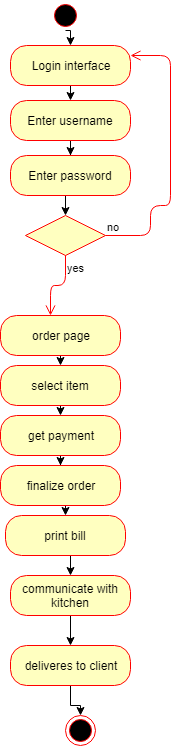

The diagram above was exported from draw.io. Its source (the exported page's mxGraphModel, read from the mxfile embedded in the PNG):
<mxGraphModel dx="285" dy="425" grid="1" gridSize="10" guides="1" tooltips="1" connect="1" arrows="1" fold="1" page="1" pageScale="1" pageWidth="850" pageHeight="1100" math="0" shadow="0">
  <root>
    <mxCell id="0" />
    <mxCell id="1" parent="0" />
    <mxCell id="y0F3Ey2d7SLXL_gykHny-1" style="edgeStyle=orthogonalEdgeStyle;rounded=0;orthogonalLoop=1;jettySize=auto;html=1;exitX=0.5;exitY=1;exitDx=0;exitDy=0;entryX=0.5;entryY=0;entryDx=0;entryDy=0;" edge="1" parent="1" source="y0F3Ey2d7SLXL_gykHny-2" target="y0F3Ey2d7SLXL_gykHny-5">
      <mxGeometry relative="1" as="geometry" />
    </mxCell>
    <mxCell id="y0F3Ey2d7SLXL_gykHny-2" value="Login interface" style="rounded=1;whiteSpace=wrap;html=1;arcSize=40;fontColor=#000000;fillColor=#ffffc0;strokeColor=#ff0000;" vertex="1" parent="1">
      <mxGeometry x="110" y="70" width="120" height="40" as="geometry" />
    </mxCell>
    <mxCell id="y0F3Ey2d7SLXL_gykHny-3" style="edgeStyle=orthogonalEdgeStyle;rounded=0;orthogonalLoop=1;jettySize=auto;html=1;exitX=0.5;exitY=1;exitDx=0;exitDy=0;entryX=0.5;entryY=0;entryDx=0;entryDy=0;" edge="1" parent="1" target="y0F3Ey2d7SLXL_gykHny-2">
      <mxGeometry relative="1" as="geometry">
        <mxPoint x="165" y="55" as="sourcePoint" />
      </mxGeometry>
    </mxCell>
    <mxCell id="y0F3Ey2d7SLXL_gykHny-4" value="" style="edgeStyle=orthogonalEdgeStyle;rounded=0;orthogonalLoop=1;jettySize=auto;html=1;" edge="1" parent="1" source="y0F3Ey2d7SLXL_gykHny-5" target="y0F3Ey2d7SLXL_gykHny-7">
      <mxGeometry relative="1" as="geometry" />
    </mxCell>
    <mxCell id="y0F3Ey2d7SLXL_gykHny-5" value="Enter username" style="rounded=1;whiteSpace=wrap;html=1;arcSize=40;fontColor=#000000;fillColor=#ffffc0;strokeColor=#ff0000;" vertex="1" parent="1">
      <mxGeometry x="110" y="125" width="120" height="40" as="geometry" />
    </mxCell>
    <mxCell id="y0F3Ey2d7SLXL_gykHny-6" style="edgeStyle=orthogonalEdgeStyle;rounded=0;orthogonalLoop=1;jettySize=auto;html=1;exitX=0.5;exitY=1;exitDx=0;exitDy=0;entryX=0.5;entryY=0;entryDx=0;entryDy=0;" edge="1" parent="1" source="y0F3Ey2d7SLXL_gykHny-7" target="y0F3Ey2d7SLXL_gykHny-8">
      <mxGeometry relative="1" as="geometry" />
    </mxCell>
    <mxCell id="y0F3Ey2d7SLXL_gykHny-7" value="Enter password" style="rounded=1;whiteSpace=wrap;html=1;arcSize=40;fontColor=#000000;fillColor=#ffffc0;strokeColor=#ff0000;" vertex="1" parent="1">
      <mxGeometry x="110" y="180" width="120" height="40" as="geometry" />
    </mxCell>
    <mxCell id="y0F3Ey2d7SLXL_gykHny-8" value="" style="rhombus;whiteSpace=wrap;html=1;fillColor=#ffffc0;strokeColor=#ff0000;" vertex="1" parent="1">
      <mxGeometry x="125" y="240" width="80" height="40" as="geometry" />
    </mxCell>
    <mxCell id="y0F3Ey2d7SLXL_gykHny-9" value="no" style="edgeStyle=orthogonalEdgeStyle;html=1;align=left;verticalAlign=bottom;endArrow=open;endSize=8;strokeColor=#ff0000;entryX=1;entryY=0.25;entryDx=0;entryDy=0;" edge="1" parent="1" source="y0F3Ey2d7SLXL_gykHny-8" target="y0F3Ey2d7SLXL_gykHny-2">
      <mxGeometry x="-1" relative="1" as="geometry">
        <mxPoint x="240" y="80" as="targetPoint" />
        <Array as="points">
          <mxPoint x="250" y="260" />
          <mxPoint x="250" y="230" />
          <mxPoint x="270" y="230" />
          <mxPoint x="270" y="80" />
        </Array>
      </mxGeometry>
    </mxCell>
    <mxCell id="y0F3Ey2d7SLXL_gykHny-10" value="yes" style="edgeStyle=orthogonalEdgeStyle;html=1;align=left;verticalAlign=top;endArrow=open;endSize=8;strokeColor=#ff0000;" edge="1" parent="1" source="y0F3Ey2d7SLXL_gykHny-8">
      <mxGeometry x="-1" relative="1" as="geometry">
        <mxPoint x="150" y="340" as="targetPoint" />
      </mxGeometry>
    </mxCell>
    <mxCell id="y0F3Ey2d7SLXL_gykHny-11" value="" style="ellipse;html=1;shape=startState;fillColor=#000000;strokeColor=#ff0000;" vertex="1" parent="1">
      <mxGeometry x="150" y="25" width="30" height="30" as="geometry" />
    </mxCell>
    <mxCell id="y0F3Ey2d7SLXL_gykHny-12" style="edgeStyle=orthogonalEdgeStyle;rounded=0;orthogonalLoop=1;jettySize=auto;html=1;exitX=0.5;exitY=1;exitDx=0;exitDy=0;entryX=0.5;entryY=0;entryDx=0;entryDy=0;" edge="1" parent="1" source="y0F3Ey2d7SLXL_gykHny-13" target="y0F3Ey2d7SLXL_gykHny-17">
      <mxGeometry relative="1" as="geometry" />
    </mxCell>
    <mxCell id="y0F3Ey2d7SLXL_gykHny-13" value="order page" style="rounded=1;whiteSpace=wrap;html=1;arcSize=40;fontColor=#000000;fillColor=#ffffc0;strokeColor=#ff0000;" vertex="1" parent="1">
      <mxGeometry x="100" y="340" width="120" height="40" as="geometry" />
    </mxCell>
    <mxCell id="y0F3Ey2d7SLXL_gykHny-14" style="edgeStyle=orthogonalEdgeStyle;rounded=0;orthogonalLoop=1;jettySize=auto;html=1;exitX=0.5;exitY=1;exitDx=0;exitDy=0;" edge="1" parent="1" source="y0F3Ey2d7SLXL_gykHny-15" target="y0F3Ey2d7SLXL_gykHny-23">
      <mxGeometry relative="1" as="geometry" />
    </mxCell>
    <mxCell id="y0F3Ey2d7SLXL_gykHny-15" value="get payment" style="rounded=1;whiteSpace=wrap;html=1;arcSize=40;fontColor=#000000;fillColor=#ffffc0;strokeColor=#ff0000;" vertex="1" parent="1">
      <mxGeometry x="100" y="440" width="120" height="40" as="geometry" />
    </mxCell>
    <mxCell id="y0F3Ey2d7SLXL_gykHny-16" style="edgeStyle=orthogonalEdgeStyle;rounded=0;orthogonalLoop=1;jettySize=auto;html=1;exitX=0.5;exitY=1;exitDx=0;exitDy=0;entryX=0.5;entryY=0;entryDx=0;entryDy=0;" edge="1" parent="1" source="y0F3Ey2d7SLXL_gykHny-17" target="y0F3Ey2d7SLXL_gykHny-15">
      <mxGeometry relative="1" as="geometry" />
    </mxCell>
    <mxCell id="y0F3Ey2d7SLXL_gykHny-17" value="select item" style="rounded=1;whiteSpace=wrap;html=1;arcSize=40;fontColor=#000000;fillColor=#ffffc0;strokeColor=#ff0000;" vertex="1" parent="1">
      <mxGeometry x="100" y="390" width="120" height="40" as="geometry" />
    </mxCell>
    <mxCell id="y0F3Ey2d7SLXL_gykHny-27" style="edgeStyle=orthogonalEdgeStyle;rounded=0;orthogonalLoop=1;jettySize=auto;html=1;exitX=0.5;exitY=1;exitDx=0;exitDy=0;" edge="1" parent="1" source="y0F3Ey2d7SLXL_gykHny-19" target="y0F3Ey2d7SLXL_gykHny-26">
      <mxGeometry relative="1" as="geometry" />
    </mxCell>
    <mxCell id="y0F3Ey2d7SLXL_gykHny-19" value="communicate with kitchen" style="rounded=1;whiteSpace=wrap;html=1;arcSize=40;fontColor=#000000;fillColor=#ffffc0;strokeColor=#ff0000;" vertex="1" parent="1">
      <mxGeometry x="110" y="600" width="120" height="40" as="geometry" />
    </mxCell>
    <mxCell id="y0F3Ey2d7SLXL_gykHny-20" style="edgeStyle=orthogonalEdgeStyle;rounded=0;orthogonalLoop=1;jettySize=auto;html=1;exitX=0.5;exitY=1;exitDx=0;exitDy=0;entryX=0.5;entryY=0;entryDx=0;entryDy=0;" edge="1" parent="1" source="y0F3Ey2d7SLXL_gykHny-21" target="y0F3Ey2d7SLXL_gykHny-19">
      <mxGeometry relative="1" as="geometry" />
    </mxCell>
    <mxCell id="y0F3Ey2d7SLXL_gykHny-21" value="print bill" style="rounded=1;whiteSpace=wrap;html=1;arcSize=40;fontColor=#000000;fillColor=#ffffc0;strokeColor=#ff0000;" vertex="1" parent="1">
      <mxGeometry x="105" y="540" width="120" height="40" as="geometry" />
    </mxCell>
    <mxCell id="y0F3Ey2d7SLXL_gykHny-22" style="edgeStyle=orthogonalEdgeStyle;rounded=0;orthogonalLoop=1;jettySize=auto;html=1;exitX=0.5;exitY=1;exitDx=0;exitDy=0;entryX=0.5;entryY=0;entryDx=0;entryDy=0;" edge="1" parent="1" source="y0F3Ey2d7SLXL_gykHny-23" target="y0F3Ey2d7SLXL_gykHny-21">
      <mxGeometry relative="1" as="geometry" />
    </mxCell>
    <mxCell id="y0F3Ey2d7SLXL_gykHny-23" value="finalize order" style="rounded=1;whiteSpace=wrap;html=1;arcSize=40;fontColor=#000000;fillColor=#ffffc0;strokeColor=#ff0000;" vertex="1" parent="1">
      <mxGeometry x="100" y="490" width="120" height="40" as="geometry" />
    </mxCell>
    <mxCell id="y0F3Ey2d7SLXL_gykHny-24" value="" style="ellipse;html=1;shape=endState;fillColor=#000000;strokeColor=#ff0000;" vertex="1" parent="1">
      <mxGeometry x="165" y="740" width="30" height="30" as="geometry" />
    </mxCell>
    <mxCell id="y0F3Ey2d7SLXL_gykHny-28" style="edgeStyle=orthogonalEdgeStyle;rounded=0;orthogonalLoop=1;jettySize=auto;html=1;exitX=0.5;exitY=1;exitDx=0;exitDy=0;" edge="1" parent="1" source="y0F3Ey2d7SLXL_gykHny-26" target="y0F3Ey2d7SLXL_gykHny-24">
      <mxGeometry relative="1" as="geometry" />
    </mxCell>
    <mxCell id="y0F3Ey2d7SLXL_gykHny-26" value="deliveres to client" style="rounded=1;whiteSpace=wrap;html=1;arcSize=40;fontColor=#000000;fillColor=#ffffc0;strokeColor=#ff0000;" vertex="1" parent="1">
      <mxGeometry x="110" y="670" width="120" height="40" as="geometry" />
    </mxCell>
  </root>
</mxGraphModel>